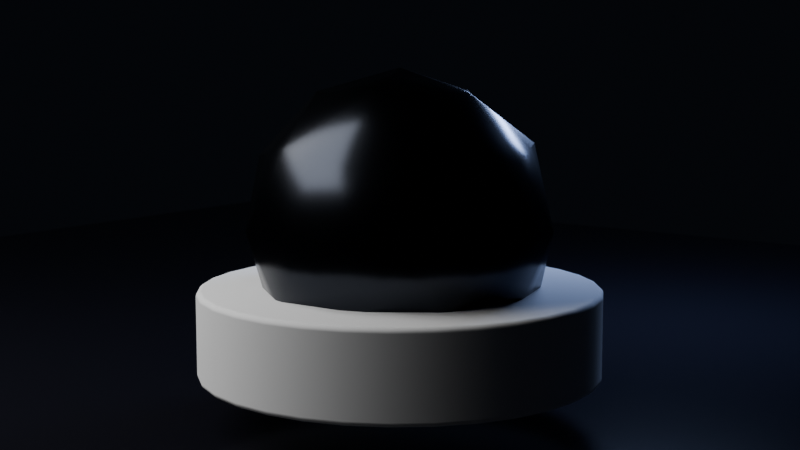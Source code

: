 # Source: scene.blend  (saved by Blender 5.0.119; exported with 4.5.12 LTS)
import bpy
from mathutils import Matrix  # noqa: F401  (used for matrix-valued properties, if any)

bpy.ops.wm.read_factory_settings(use_empty=True)
scene = bpy.context.scene
scene.name = 'Scene'

# ---- collections
col_collection = bpy.data.collections.new('Collection'); scene.collection.children.link(col_collection)
col_cameras = bpy.data.collections.new('CAMERAS'); scene.collection.children.link(col_cameras)
col_lights = bpy.data.collections.new('LIGHTS'); scene.collection.children.link(col_lights)
col_subject = bpy.data.collections.new('SUBJECT'); scene.collection.children.link(col_subject)
col_environment = bpy.data.collections.new('ENVIRONMENT'); scene.collection.children.link(col_environment)
col_fx = bpy.data.collections.new('FX'); scene.collection.children.link(col_fx)
col_helpers = bpy.data.collections.new('HELPERS'); scene.collection.children.link(col_helpers)
col_export = bpy.data.collections.new('EXPORT'); scene.collection.children.link(col_export)

# ---- materials (node trees are filled in below, after node groups)
mat_hero_titanium_faceted = bpy.data.materials.new('hero_titanium_faceted')
mat_stage_dark = bpy.data.materials.new('stage_dark')

# ---- material node trees
mat_hero_titanium_faceted.use_nodes = True; mat_hero_titanium_faceted.node_tree.nodes.clear()
_N = mat_hero_titanium_faceted.node_tree.nodes; _L = mat_hero_titanium_faceted.node_tree.links
n0 = _N.new('ShaderNodeOutputMaterial'); n0.name = 'Material Output'; n0.location = (0, 0)
n1 = _N.new('ShaderNodeBsdfPrincipled'); n1.name = 'Principled BSDF'; n1.location = (0, 0)
n1.inputs[0].default_value = (0.034, 0.038, 0.048, 1.0)
n1.inputs[1].default_value = 1.0
n1.inputs[2].default_value = 0.24
n1.inputs[3].default_value = 1.45
_L.new(n1.outputs[0], n0.inputs[0])
n0.is_active_output = True
mat_stage_dark.use_nodes = True; mat_stage_dark.node_tree.nodes.clear()
_N = mat_stage_dark.node_tree.nodes; _L = mat_stage_dark.node_tree.links
n0 = _N.new('ShaderNodeOutputMaterial'); n0.name = 'Material Output'; n0.location = (0, 0)
n1 = _N.new('ShaderNodeBsdfPrincipled'); n1.name = 'Principled BSDF'; n1.location = (0, 0)
n1.inputs[0].default_value = (0.006, 0.006, 0.009, 1.0)
n1.inputs[2].default_value = 0.16
n1.inputs[3].default_value = 1.45
_L.new(n1.outputs[0], n0.inputs[0])
n0.is_active_output = True

# ---- world
world_world = bpy.data.worlds.new('World'); scene.world = world_world
world_world.use_nodes = True; world_world.node_tree.nodes.clear()
_N = world_world.node_tree.nodes; _L = world_world.node_tree.links
n0 = _N.new('ShaderNodeOutputWorld'); n0.name = 'World Output'; n0.location = (200, 100)
n1 = _N.new('ShaderNodeBackground'); n1.name = 'Background'; n1.location = (-200, 100)
n1.inputs[0].default_value = (0.008, 0.01, 0.015, 1.0)
n1.inputs[1].default_value = 0.3
_L.new(n1.outputs[0], n0.inputs[0])
n0.is_active_output = True
world_world.color = (0.05088, 0.05088, 0.05088)
world_world.sun_shadow_jitter_overblur = 0.0

# ---- cameras
cam_camera_adversarial_sphere = bpy.data.cameras.new('camera_adversarial_sphere')
cam_camera_adversarial_sphere.lens = 62.0
cam_camera_adversarial_sphere.dof.use_dof = True
cam_camera_adversarial_sphere.dof.aperture_fstop = 2.2

# ---- lights
light_key_soft = bpy.data.lights.new('key_soft', 'AREA')
light_key_soft.energy = 600.0
light_key_soft.size = 6.0
light_rim_cool = bpy.data.lights.new('rim_cool', 'AREA')
light_rim_cool.color = (0.4, 0.55, 1.0)
light_rim_cool.energy = 300.0
light_rim_cool.size = 2.0

# ---- meshes
me_low_black_plinth = bpy.data.meshes.new('low_black_plinth')
me_low_black_plinth.from_pydata([(0.0, 1.3, -0.286), (0.0, 1.3, 0.286), (0.2536, 1.275, -0.286), (0.2536, 1.275, 0.286), (0.4975, 1.201, -0.286), (0.4975, 1.201, 0.286), (0.7222, 1.081, -0.286), (0.7222, 1.081, 0.286), (0.9192, 0.9192, -0.286), (0.9192, 0.9192, 0.286), (1.081, 0.7222, -0.286), (1.081, 0.7222, 0.286), (1.201, 0.4975, -0.286), (1.201, 0.4975, 0.286), (1.275, 0.2536, -0.286), (1.275, 0.2536, 0.286), (1.3, 0.0, -0.286), (1.3, 0.0, 0.286), (1.275, -0.2536, -0.286), (1.275, -0.2536, 0.286), (1.201, -0.4975, -0.286), (1.201, -0.4975, 0.286), (1.081, -0.7222, -0.286), (1.081, -0.7222, 0.286), (0.9192, -0.9192, -0.286), (0.9192, -0.9192, 0.286), (0.7222, -1.081, -0.286), (0.7222, -1.081, 0.286), (0.4975, -1.201, -0.286), (0.4975, -1.201, 0.286), (0.2536, -1.275, -0.286), (0.2536, -1.275, 0.286), (0.0, -1.3, -0.286), (0.0, -1.3, 0.286), (-0.2536, -1.275, -0.286), (-0.2536, -1.275, 0.286), (-0.4975, -1.201, -0.286), (-0.4975, -1.201, 0.286), (-0.7222, -1.081, -0.286), (-0.7222, -1.081, 0.286), (-0.9192, -0.9192, -0.286), (-0.9192, -0.9192, 0.286), (-1.081, -0.7222, -0.286), (-1.081, -0.7222, 0.286), (-1.201, -0.4975, -0.286), (-1.201, -0.4975, 0.286), (-1.275, -0.2536, -0.286), (-1.275, -0.2536, 0.286), (-1.3, 0.0, -0.286), (-1.3, 0.0, 0.286), (-1.275, 0.2536, -0.286), (-1.275, 0.2536, 0.286), (-1.201, 0.4975, -0.286), (-1.201, 0.4975, 0.286), (-1.081, 0.7222, -0.286), (-1.081, 0.7222, 0.286), (-0.9192, 0.9192, -0.286), (-0.9192, 0.9192, 0.286), (-0.7222, 1.081, -0.286), (-0.7222, 1.081, 0.286), (-0.4975, 1.201, -0.286), (-0.4975, 1.201, 0.286), (-0.2536, 1.275, -0.286), (-0.2536, 1.275, 0.286)], [], [(0, 1, 3, 2), (2, 3, 5, 4), (4, 5, 7, 6), (6, 7, 9, 8), (8, 9, 11, 10), (10, 11, 13, 12), (12, 13, 15, 14), (14, 15, 17, 16), (16, 17, 19, 18), (18, 19, 21, 20), (20, 21, 23, 22), (22, 23, 25, 24), (24, 25, 27, 26), (26, 27, 29, 28), (28, 29, 31, 30), (30, 31, 33, 32), (32, 33, 35, 34), (34, 35, 37, 36), (36, 37, 39, 38), (38, 39, 41, 40), (40, 41, 43, 42), (42, 43, 45, 44), (44, 45, 47, 46), (46, 47, 49, 48), (48, 49, 51, 50), (50, 51, 53, 52), (52, 53, 55, 54), (54, 55, 57, 56), (56, 57, 59, 58), (58, 59, 61, 60), (3, 1, 63, 61, 59, 57, 55, 53, 51, 49, 47, 45, 43, 41, 39, 37, 35, 33, 31, 29, 27, 25, 23, 21, 19, 17, 15, 13, 11, 9, 7, 5), (60, 61, 63, 62), (62, 63, 1, 0), (0, 2, 4, 6, 8, 10, 12, 14, 16, 18, 20, 22, 24, 26, 28, 30, 32, 34, 36, 38, 40, 42, 44, 46, 48, 50, 52, 54, 56, 58, 60, 62)])
me_low_black_plinth.polygons.foreach_set('use_smooth', [True] * 34)
me_low_black_plinth.update()
me_hero_faceted_accent_ring_highlight_keyword_sphere = bpy.data.meshes.new('hero_faceted_accent_ring_highlight_keyword_sphere')
me_hero_faceted_accent_ring_highlight_keyword_sphere.from_pydata([(0.0, 0.0, -1.0), (0.7236, -0.5257, -0.4472), (-0.2764, -0.8506, -0.4472), (-0.8944, 0.0, -0.4472), (-0.2764, 0.8506, -0.4472), (0.7236, 0.5257, -0.4472), (0.2764, -0.8506, 0.4472), (-0.7236, -0.5257, 0.4472), (-0.7236, 0.5257, 0.4472), (0.2764, 0.8506, 0.4472), (0.8944, 0.0, 0.4472), (0.0, 0.0, 1.0), (-0.1625, -0.5, -0.8507), (0.4253, -0.309, -0.8507), (0.2629, -0.809, -0.5257), (0.8506, 0.0, -0.5257), (0.4253, 0.309, -0.8507), (-0.5257, 0.0, -0.8507), (-0.6882, -0.5, -0.5257), (-0.1625, 0.5, -0.8507), (-0.6882, 0.5, -0.5257), (0.2629, 0.809, -0.5257), (0.9511, -0.309, 0.0), (0.9511, 0.309, 0.0), (0.0, -1.0, 0.0), (0.5878, -0.809, 0.0), (-0.9511, -0.309, 0.0), (-0.5878, -0.809, 0.0), (-0.5878, 0.809, 0.0), (-0.9511, 0.309, 0.0), (0.5878, 0.809, 0.0), (0.0, 1.0, 0.0), (0.6882, -0.5, 0.5257), (-0.2629, -0.809, 0.5257), (-0.8506, 0.0, 0.5257), (-0.2629, 0.809, 0.5257), (0.6882, 0.5, 0.5257), (0.1625, -0.5, 0.8507), (0.5257, 0.0, 0.8507), (-0.4253, -0.309, 0.8507), (-0.4253, 0.309, 0.8507), (0.1625, 0.5, 0.8507)], [], [(0, 13, 12), (1, 13, 15), (0, 12, 17), (0, 17, 19), (0, 19, 16), (1, 15, 22), (2, 14, 24), (3, 18, 26), (4, 20, 28), (5, 21, 30), (1, 22, 25), (2, 24, 27), (3, 26, 29), (4, 28, 31), (5, 30, 23), (6, 32, 37), (7, 33, 39), (8, 34, 40), (9, 35, 41), (10, 36, 38), (38, 41, 11), (38, 36, 41), (36, 9, 41), (41, 40, 11), (41, 35, 40), (35, 8, 40), (40, 39, 11), (40, 34, 39), (34, 7, 39), (39, 37, 11), (39, 33, 37), (33, 6, 37), (37, 38, 11), (37, 32, 38), (32, 10, 38), (23, 36, 10), (23, 30, 36), (30, 9, 36), (31, 35, 9), (31, 28, 35), (28, 8, 35), (29, 34, 8), (29, 26, 34), (26, 7, 34), (27, 33, 7), (27, 24, 33), (24, 6, 33), (25, 32, 6), (25, 22, 32), (22, 10, 32), (30, 31, 9), (30, 21, 31), (21, 4, 31), (28, 29, 8), (28, 20, 29), (20, 3, 29), (26, 27, 7), (26, 18, 27), (18, 2, 27), (24, 25, 6), (24, 14, 25), (14, 1, 25), (22, 23, 10), (22, 15, 23), (15, 5, 23), (16, 21, 5), (16, 19, 21), (19, 4, 21), (19, 20, 4), (19, 17, 20), (17, 3, 20), (17, 18, 3), (17, 12, 18), (12, 2, 18), (15, 16, 5), (15, 13, 16), (13, 0, 16), (12, 14, 2), (12, 13, 14), (13, 1, 14)])
me_hero_faceted_accent_ring_highlight_keyword_sphere.polygons.foreach_set('use_smooth', [True] * 80)
me_hero_faceted_accent_ring_highlight_keyword_sphere.materials.append(mat_hero_titanium_faceted)
me_hero_faceted_accent_ring_highlight_keyword_sphere.update()
me_stage = bpy.data.meshes.new('stage')
me_stage.from_pydata([(-9.0, -9.0, 0.0), (9.0, -9.0, 0.0), (-9.0, 9.0, 0.0), (9.0, 9.0, 0.0)], [], [(0, 1, 3, 2)])
me_stage.materials.append(mat_stage_dark)
me_stage.update()

# ---- objects
ob_camera_adversarial_sphere = bpy.data.objects.new('camera_adversarial_sphere', cam_camera_adversarial_sphere)
ob_key_soft = bpy.data.objects.new('key_soft', light_key_soft)
ob_rim_cool = bpy.data.objects.new('rim_cool', light_rim_cool)
ob_low_black_plinth = bpy.data.objects.new('low_black_plinth', me_low_black_plinth)
ob_hero_faceted_accent_ring_highlight_keyword_sphere = bpy.data.objects.new('hero_faceted_accent_ring_highlight_keyword_sphere', me_hero_faceted_accent_ring_highlight_keyword_sphere)
ob_stage = bpy.data.objects.new('stage', me_stage)

# ---- transforms, parenting, visibility, modifiers, constraints
ob_camera_adversarial_sphere.location = (5.2, -7.0, 2.5)
ob_camera_adversarial_sphere.rotation_euler = (1.434, 1.154e-08, 0.6389)
ob_key_soft.location = (-4.0, -4.0, 5.0)
ob_rim_cool.location = (0.0, 4.0, 3.0)
ob_low_black_plinth.location = (0.0, 0.0, 0.62)
_m = ob_low_black_plinth.modifiers.new('Bevel', 'BEVEL')
_m.width = 0.035
_m.width_pct = 0.035
_m.segments = 3
_m.harden_normals = True
ob_hero_faceted_accent_ring_highlight_keyword_sphere.location = (0.0, 0.0, 1.3)
_m = ob_hero_faceted_accent_ring_highlight_keyword_sphere.modifiers.new('Bevel', 'BEVEL')
_m.width = 0.02
_m.width_pct = 0.02
_m.segments = 3
_m.harden_normals = True
ob_stage.location = (0.0, 0.0, 0.0)
cam_camera_adversarial_sphere.dof.focus_object = ob_hero_faceted_accent_ring_highlight_keyword_sphere

# ---- collection membership
col_cameras.objects.link(ob_camera_adversarial_sphere)
col_lights.objects.link(ob_key_soft)
col_lights.objects.link(ob_rim_cool)
col_subject.objects.link(ob_low_black_plinth)
col_subject.objects.link(ob_hero_faceted_accent_ring_highlight_keyword_sphere)
col_environment.objects.link(ob_stage)

# ---- scene / render settings (as saved in the file)
scene.camera = ob_camera_adversarial_sphere
scene.frame_start = 1; scene.frame_end = 250; scene.frame_set(1)
scene.render.engine = 'BLENDER_EEVEE_NEXT'
scene.render.resolution_x = 480
scene.render.resolution_y = 270
scene.render.bake_bias = 0.0
scene.render.bake_samples = 0
scene.cycles.sampling_pattern = 'TABULATED_SOBOL'
scene.eevee.taa_render_samples = 32
scene.eevee.use_volume_custom_range = False
bpy.context.view_layer.update()
